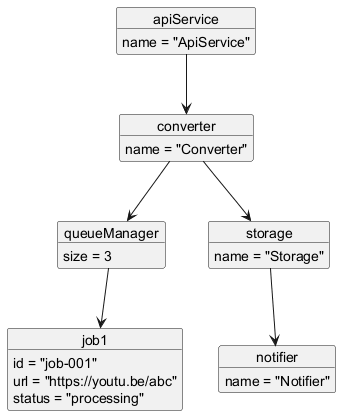

The diagram above was rendered by PlantUML. Its source (embedded in the PNG):
@startuml
object apiService {
  name = "ApiService"
}

object converter {
  name = "Converter"
}

object queueManager {
  size = 3
}

object job1 {
  id = "job-001"
  url = "https://youtu.be/abc"
  status = "processing"
}

object storage {
  name = "Storage"
}

object notifier {
  name = "Notifier"
}

apiService --> converter
converter --> queueManager
queueManager --> job1
converter --> storage
storage --> notifier

@enduml